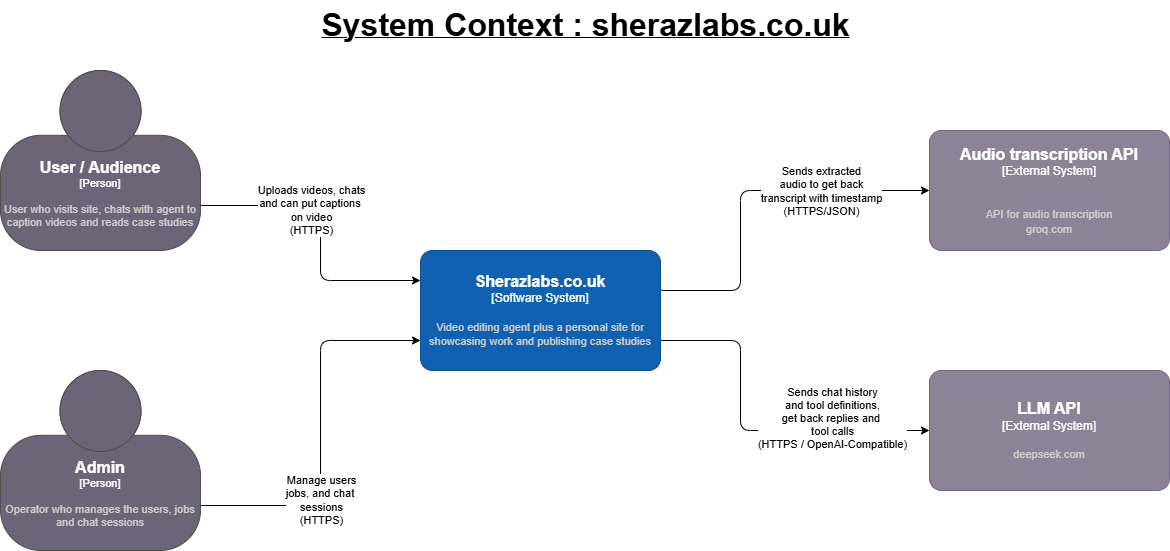

The diagram above was exported from draw.io. Its source (the exported page's mxGraphModel, read from the mxfile embedded in the PNG):
<mxGraphModel dx="615" dy="770" grid="1" gridSize="10" guides="1" tooltips="1" connect="1" arrows="1" fold="1" page="1" pageScale="1" pageWidth="1169" pageHeight="827" math="0" shadow="0">
  <root>
    <mxCell id="0" />
    <mxCell id="1" parent="0" />
    <mxCell id="2" style="edgeStyle=orthogonalEdgeStyle;html=1;entryX=0;entryY=0.25;entryDx=0;entryDy=0;exitX=1;exitY=0.75;exitDx=0;exitDy=0;exitPerimeter=0;entryPerimeter=0;" parent="1" source="27" target="29" edge="1">
      <mxGeometry relative="1" as="geometry">
        <Array as="points">
          <mxPoint x="320" y="395" />
          <mxPoint x="320" y="470" />
        </Array>
        <mxPoint x="110" y="473" as="sourcePoint" />
        <mxPoint x="470" y="472.5" as="targetPoint" />
      </mxGeometry>
    </mxCell>
    <mxCell id="3" value="Uploads videos, chats&lt;div&gt;and can put captions&amp;nbsp;&lt;/div&gt;&lt;div&gt;on video &lt;br&gt;(HTTPS)&lt;/div&gt;" style="edgeLabel;html=1;align=center;verticalAlign=middle;resizable=0;points=[];" parent="2" connectable="0" vertex="1">
      <mxGeometry x="-0.1561" y="-3" relative="1" as="geometry">
        <mxPoint x="-7" as="offset" />
      </mxGeometry>
    </mxCell>
    <mxCell id="5" style="edgeStyle=orthogonalEdgeStyle;html=1;entryX=1.006;entryY=0.321;entryDx=0;entryDy=0;startArrow=classic;startFill=1;endArrow=none;endFill=0;entryPerimeter=0;exitX=0;exitY=0.5;exitDx=0;exitDy=0;exitPerimeter=0;" parent="1" source="24" target="29" edge="1">
      <mxGeometry relative="1" as="geometry">
        <mxPoint x="960" y="390.0026315789475" as="sourcePoint" />
        <mxPoint x="660" y="479.95" as="targetPoint" />
        <Array as="points">
          <mxPoint x="740" y="380" />
          <mxPoint x="740" y="480" />
          <mxPoint x="661" y="480" />
        </Array>
      </mxGeometry>
    </mxCell>
    <mxCell id="6" value="Sends extracted&lt;div&gt;audio to get back&lt;/div&gt;&lt;div&gt;transcript with timestamp&lt;/div&gt;&lt;div&gt;(HTTPS/JSON)&lt;/div&gt;" style="edgeLabel;html=1;align=center;verticalAlign=middle;resizable=0;points=[];" parent="5" connectable="0" vertex="1">
      <mxGeometry x="0.1986" y="4" relative="1" as="geometry">
        <mxPoint x="76" y="-32" as="offset" />
      </mxGeometry>
    </mxCell>
    <mxCell id="7" style="edgeStyle=orthogonalEdgeStyle;html=1;exitX=0;exitY=0.5;exitDx=0;exitDy=0;entryX=1;entryY=0.75;entryDx=0;entryDy=0;startArrow=classic;startFill=1;endArrow=none;endFill=0;exitPerimeter=0;entryPerimeter=0;" parent="1" source="26" target="29" edge="1">
      <mxGeometry relative="1" as="geometry">
        <mxPoint x="1080" y="600" as="sourcePoint" />
        <mxPoint x="710" y="577.5" as="targetPoint" />
        <Array as="points">
          <mxPoint x="740" y="620" />
          <mxPoint x="740" y="530" />
        </Array>
      </mxGeometry>
    </mxCell>
    <mxCell id="8" value="Sends chat history&lt;div&gt;and tool definitions,&lt;/div&gt;&lt;div&gt;get back replies and&amp;nbsp;&lt;/div&gt;&lt;div&gt;tool calls&lt;/div&gt;&lt;div&gt;(HTTPS / OpenAI-Compatible)&lt;/div&gt;" style="edgeLabel;html=1;align=center;verticalAlign=middle;resizable=0;points=[];" parent="7" connectable="0" vertex="1">
      <mxGeometry x="0.176" y="-1" relative="1" as="geometry">
        <mxPoint x="90" y="9" as="offset" />
      </mxGeometry>
    </mxCell>
    <mxCell id="9" style="edgeStyle=orthogonalEdgeStyle;html=1;exitX=1;exitY=0.75;exitDx=0;exitDy=0;exitPerimeter=0;entryX=0;entryY=0.75;entryDx=0;entryDy=0;entryPerimeter=0;" parent="1" source="28" target="29" edge="1">
      <mxGeometry relative="1" as="geometry">
        <Array as="points">
          <mxPoint x="320" y="695" />
          <mxPoint x="320" y="530" />
        </Array>
        <mxPoint x="185" y="610.0000000000002" as="sourcePoint" />
        <mxPoint x="470" y="577.5" as="targetPoint" />
      </mxGeometry>
    </mxCell>
    <mxCell id="10" value="Manage users&lt;div&gt;jobs, and chat&amp;nbsp;&lt;/div&gt;&lt;div&gt;sessions&lt;/div&gt;&lt;div&gt;(HTTPS)&lt;/div&gt;" style="edgeLabel;html=1;align=center;verticalAlign=middle;resizable=0;points=[];" parent="9" connectable="0" vertex="1">
      <mxGeometry x="0.4321" relative="1" as="geometry">
        <mxPoint y="150" as="offset" />
      </mxGeometry>
    </mxCell>
    <mxCell id="21" value="&lt;font style=&quot;font-size: 32px; color: light-dark(rgb(0, 0, 0), rgb(255, 255, 255));&quot;&gt;System Context : sherazlabs.co.uk&lt;/font&gt;" style="text;html=1;align=center;verticalAlign=middle;resizable=0;points=[];autosize=1;strokeColor=none;fillColor=none;fontStyle=5;fontColor=light-dark(#000000,#FFFFFF);" parent="1" vertex="1">
      <mxGeometry x="325" y="190" width="520" height="50" as="geometry" />
    </mxCell>
    <object placeholders="1" c4Name="Audio transcription API" c4Type="External System" c4Description="&#10;API for audio transcription&#10;groq.com" label="&lt;font style=&quot;font-size: 16px&quot;&gt;&lt;b&gt;%c4Name%&lt;/b&gt;&lt;/font&gt;&lt;div&gt;[%c4Type%]&lt;/div&gt;&lt;br&gt;&lt;div&gt;&lt;font style=&quot;font-size: 11px&quot;&gt;&lt;font color=&quot;#cccccc&quot;&gt;%c4Description%&lt;/font&gt;&lt;/div&gt;" id="24">
      <mxCell style="rounded=1;whiteSpace=wrap;html=1;labelBackgroundColor=none;fillColor=#8C8496;fontColor=#ffffff;align=center;arcSize=10;strokeColor=#736782;metaEdit=1;resizable=0;points=[[0.25,0,0],[0.5,0,0],[0.75,0,0],[1,0.25,0],[1,0.5,0],[1,0.75,0],[0.75,1,0],[0.5,1,0],[0.25,1,0],[0,0.75,0],[0,0.5,0],[0,0.25,0]];" parent="1" vertex="1">
        <mxGeometry x="929" y="320" width="240" height="120" as="geometry" />
      </mxCell>
    </object>
    <object placeholders="1" c4Name="LLM API" c4Type="External System" c4Description="deepseek.com" label="&lt;font style=&quot;font-size: 16px&quot;&gt;&lt;b&gt;%c4Name%&lt;/b&gt;&lt;/font&gt;&lt;div&gt;[%c4Type%]&lt;/div&gt;&lt;br&gt;&lt;div&gt;&lt;font style=&quot;font-size: 11px&quot;&gt;&lt;font color=&quot;#cccccc&quot;&gt;%c4Description%&lt;/font&gt;&lt;/div&gt;" id="26">
      <mxCell style="rounded=1;whiteSpace=wrap;html=1;labelBackgroundColor=none;fillColor=#8C8496;fontColor=#ffffff;align=center;arcSize=10;strokeColor=#736782;metaEdit=1;resizable=0;points=[[0.25,0,0],[0.5,0,0],[0.75,0,0],[1,0.25,0],[1,0.5,0],[1,0.75,0],[0.75,1,0],[0.5,1,0],[0.25,1,0],[0,0.75,0],[0,0.5,0],[0,0.25,0]];" parent="1" vertex="1">
        <mxGeometry x="929" y="560" width="240" height="120" as="geometry" />
      </mxCell>
    </object>
    <object placeholders="1" c4Name="User / Audience" c4Type="Person" c4Description="User who visits site, chats with agent to caption videos and reads case studies" label="&lt;font style=&quot;font-size: 16px&quot;&gt;&lt;b&gt;%c4Name%&lt;/b&gt;&lt;/font&gt;&lt;div&gt;[%c4Type%]&lt;/div&gt;&lt;br&gt;&lt;div&gt;&lt;font style=&quot;font-size: 11px&quot;&gt;&lt;font color=&quot;#cccccc&quot;&gt;%c4Description%&lt;/font&gt;&lt;/div&gt;" id="27">
      <mxCell style="html=1;fontSize=11;dashed=0;whiteSpace=wrap;fillColor=#6C6477;strokeColor=#4D4D4D;fontColor=#ffffff;shape=mxgraph.c4.person2;align=center;metaEdit=1;points=[[0.5,0,0],[1,0.5,0],[1,0.75,0],[0.75,1,0],[0.5,1,0],[0.25,1,0],[0,0.75,0],[0,0.5,0]];resizable=0;" parent="1" vertex="1">
        <mxGeometry y="260" width="200" height="180" as="geometry" />
      </mxCell>
    </object>
    <object placeholders="1" c4Name="Admin" c4Type="Person" c4Description="Operator who manages the users, jobs and chat sessions" label="&lt;font style=&quot;font-size: 16px&quot;&gt;&lt;b&gt;%c4Name%&lt;/b&gt;&lt;/font&gt;&lt;div&gt;[%c4Type%]&lt;/div&gt;&lt;br&gt;&lt;div&gt;&lt;font style=&quot;font-size: 11px&quot;&gt;&lt;font color=&quot;#cccccc&quot;&gt;%c4Description%&lt;/font&gt;&lt;/div&gt;" id="28">
      <mxCell style="html=1;fontSize=11;dashed=0;whiteSpace=wrap;fillColor=#6C6477;strokeColor=#4D4D4D;fontColor=#ffffff;shape=mxgraph.c4.person2;align=center;metaEdit=1;points=[[0.5,0,0],[1,0.5,0],[1,0.75,0],[0.75,1,0],[0.5,1,0],[0.25,1,0],[0,0.75,0],[0,0.5,0]];resizable=0;" parent="1" vertex="1">
        <mxGeometry y="560" width="200" height="180" as="geometry" />
      </mxCell>
    </object>
    <object placeholders="1" c4Name="Sherazlabs.co.uk" c4Type="Software System" c4Description="Video editing agent plus a personal site for showcasing work and publishing case studies" label="&lt;font style=&quot;font-size: 16px&quot;&gt;&lt;b&gt;%c4Name%&lt;/b&gt;&lt;/font&gt;&lt;div&gt;[%c4Type%]&lt;/div&gt;&lt;br&gt;&lt;div&gt;&lt;font style=&quot;font-size: 11px&quot;&gt;&lt;font color=&quot;#cccccc&quot;&gt;%c4Description%&lt;/font&gt;&lt;/div&gt;" id="29">
      <mxCell style="rounded=1;whiteSpace=wrap;html=1;labelBackgroundColor=none;fillColor=#1061B0;fontColor=#ffffff;align=center;arcSize=10;strokeColor=#0D5091;metaEdit=1;resizable=0;points=[[0.25,0,0],[0.5,0,0],[0.75,0,0],[1,0.25,0],[1,0.5,0],[1,0.75,0],[0.75,1,0],[0.5,1,0],[0.25,1,0],[0,0.75,0],[0,0.5,0],[0,0.25,0]];" parent="1" vertex="1">
        <mxGeometry x="420" y="440" width="240" height="120" as="geometry" />
      </mxCell>
    </object>
  </root>
</mxGraphModel>